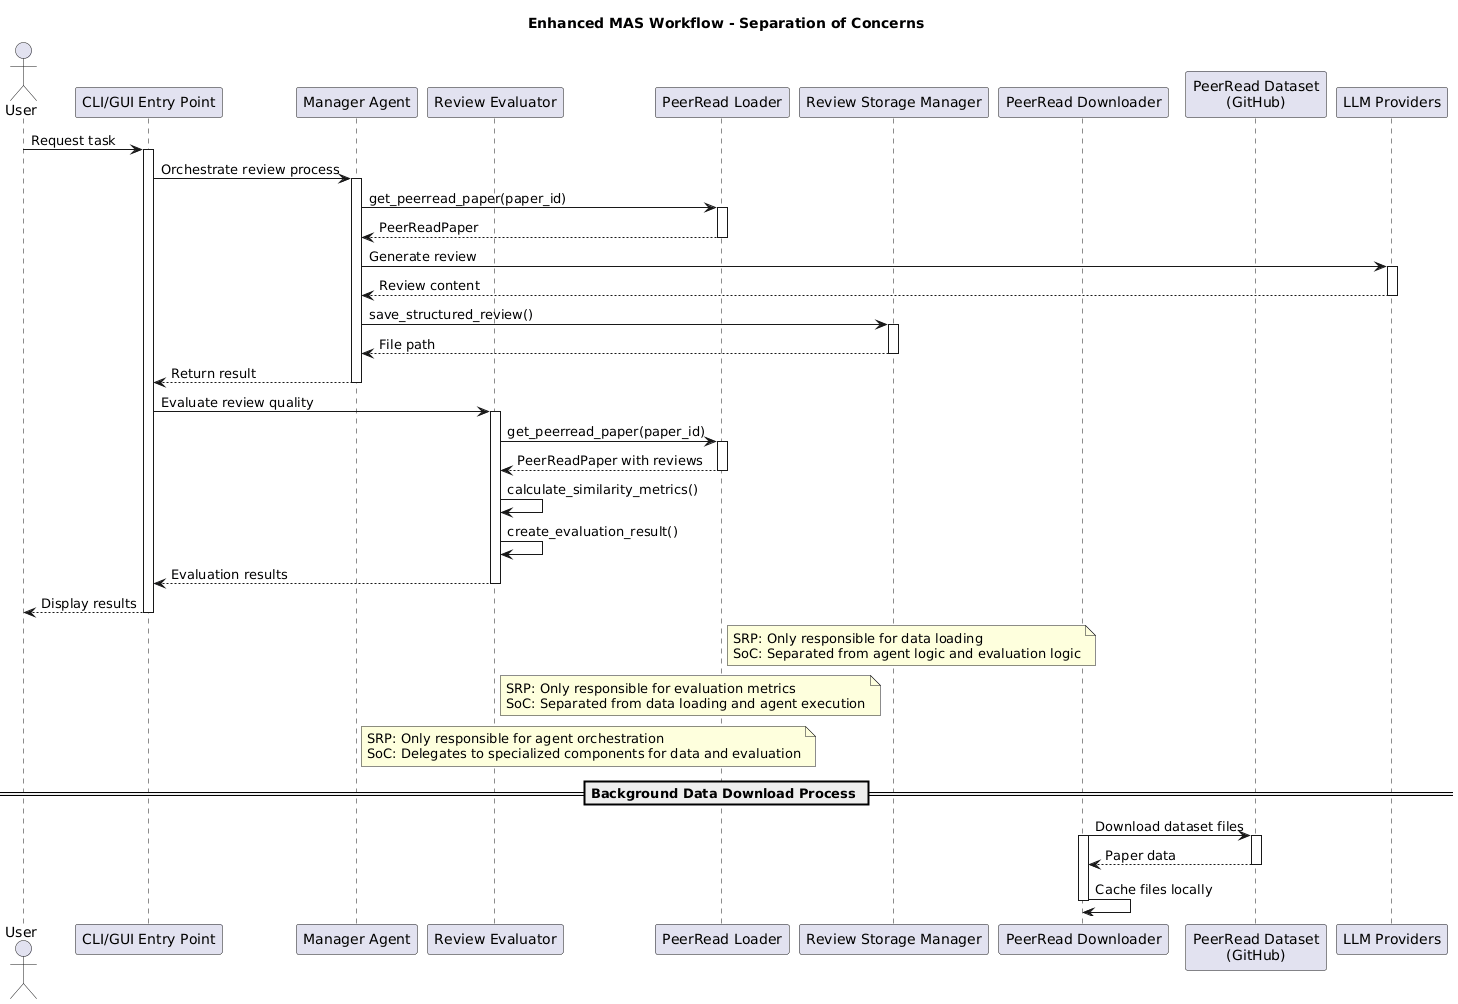

The diagram above was rendered by PlantUML. Its source (embedded in the PNG):
@startuml mas-enhanced-workflow
title Enhanced MAS Workflow - Separation of Concerns

actor User
participant "CLI/GUI Entry Point" as MainApp
participant "Manager Agent" as Manager
participant "Review Evaluator" as Evaluator
participant "PeerRead Loader" as Loader
participant "Review Storage Manager" as Storage
participant "PeerRead Downloader" as Downloader
participant "PeerRead Dataset\n(GitHub)" as ExternalDataset
participant "LLM Providers" as LLM

User -> MainApp: Request task
activate MainApp

MainApp -> Manager: Orchestrate review process
activate Manager

Manager -> Loader: get_peerread_paper(paper_id)
activate Loader
Loader --> Manager: PeerReadPaper
deactivate Loader

Manager -> LLM: Generate review
activate LLM
LLM --> Manager: Review content
deactivate LLM

Manager -> Storage: save_structured_review()
activate Storage
Storage --> Manager: File path
deactivate Storage

Manager --> MainApp: Return result
deactivate Manager

MainApp -> Evaluator: Evaluate review quality
activate Evaluator

Evaluator -> Loader: get_peerread_paper(paper_id)
activate Loader
Loader --> Evaluator: PeerReadPaper with reviews
deactivate Loader

Evaluator -> Evaluator: calculate_similarity_metrics()
Evaluator -> Evaluator: create_evaluation_result()

Evaluator --> MainApp: Evaluation results
deactivate Evaluator

MainApp --> User: Display results
deactivate MainApp

note right of Loader
  SRP: Only responsible for data loading
  SoC: Separated from agent logic and evaluation logic
end note

note right of Evaluator
  SRP: Only responsible for evaluation metrics
  SoC: Separated from data loading and agent execution
end note

note right of Manager
  SRP: Only responsible for agent orchestration
  SoC: Delegates to specialized components for data and evaluation
end note

== Background Data Download Process ==

Downloader -> ExternalDataset: Download dataset files
activate Downloader
activate ExternalDataset
ExternalDataset --> Downloader: Paper data
deactivate ExternalDataset
Downloader -> Downloader: Cache files locally
deactivate Downloader

@enduml